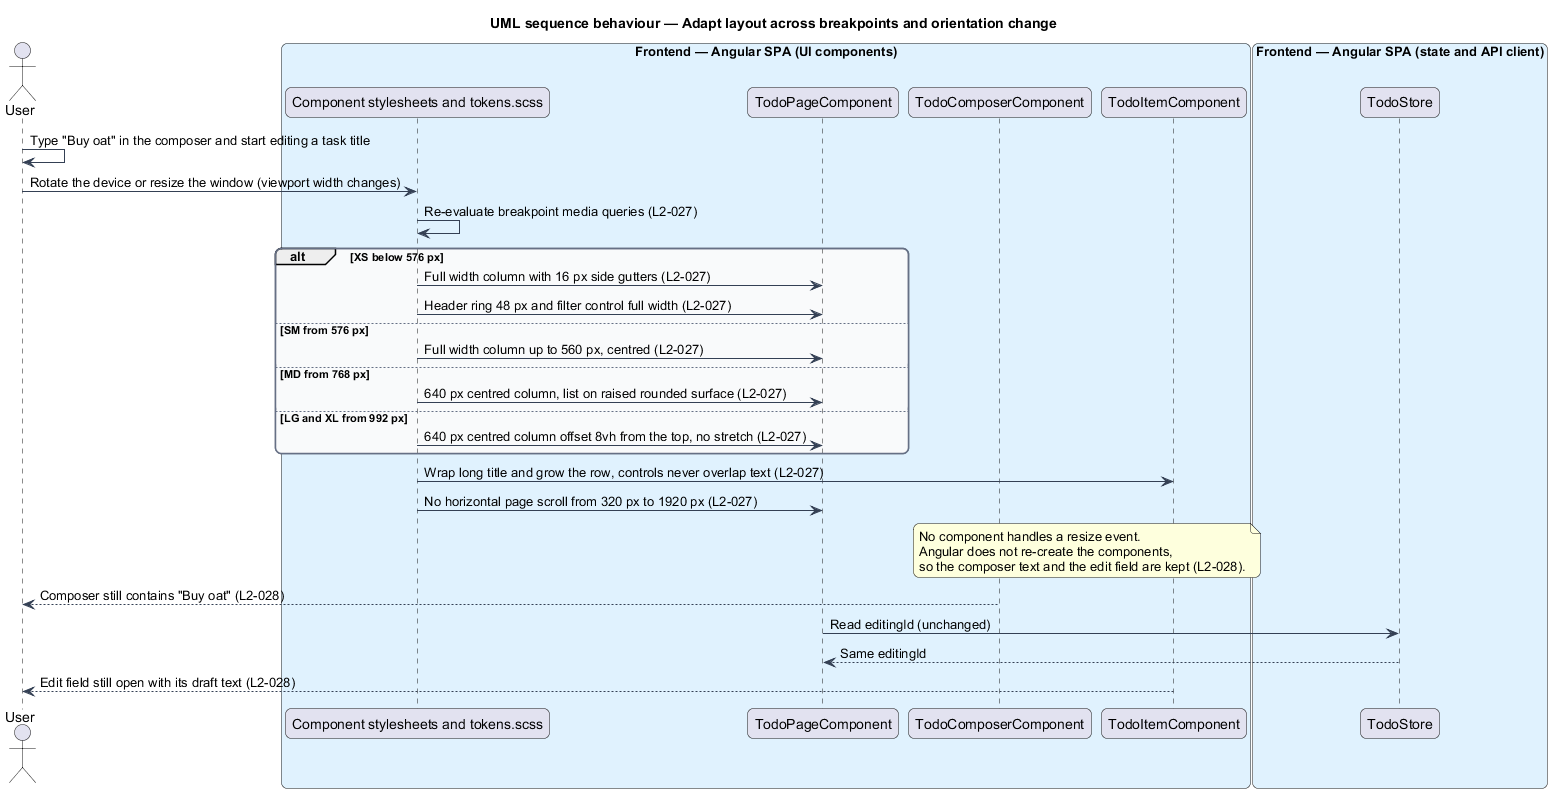

The diagram above was rendered by PlantUML. Its source (embedded in the PNG):
@startuml
title UML sequence behaviour — Adapt layout across breakpoints and orientation change
skinparam backgroundColor #FFFFFF
skinparam shadowing false
skinparam roundcorner 12
skinparam defaultFontName Arial
skinparam ArrowColor #344054
skinparam rectangle {
  BorderColor #344054
  FontColor #101828
}
skinparam package {
  BorderColor #667085
  FontColor #101828
  BackgroundColor #F9FAFB
}
actor "User" as user
box "Frontend — Angular SPA (UI components)" #E0F2FE
  participant "Component stylesheets and tokens.scss" as css
  participant "TodoPageComponent" as page
  participant "TodoComposerComponent" as composer
  participant "TodoItemComponent" as item
end box
box "Frontend — Angular SPA (state and API client)" #E0F2FE
  participant "TodoStore" as store
end box
user -> user : Type "Buy oat" in the composer and start editing a task title
user -> css : Rotate the device or resize the window (viewport width changes)
css -> css : Re-evaluate breakpoint media queries (L2-027)
alt XS below 576 px
  css -> page : Full width column with 16 px side gutters (L2-027)
  css -> page : Header ring 48 px and filter control full width (L2-027)
else SM from 576 px
  css -> page : Full width column up to 560 px, centred (L2-027)
else MD from 768 px
  css -> page : 640 px centred column, list on raised rounded surface (L2-027)
else LG and XL from 992 px
  css -> page : 640 px centred column offset 8vh from the top, no stretch (L2-027)
end
css -> item : Wrap long title and grow the row, controls never overlap text (L2-027)
css -> page : No horizontal page scroll from 320 px to 1920 px (L2-027)
note over composer, item
  No component handles a resize event.
  Angular does not re-create the components,
  so the composer text and the edit field are kept (L2-028).
end note
composer --> user : Composer still contains "Buy oat" (L2-028)
page -> store : Read editingId (unchanged)
store --> page : Same editingId
item --> user : Edit field still open with its draft text (L2-028)
@enduml